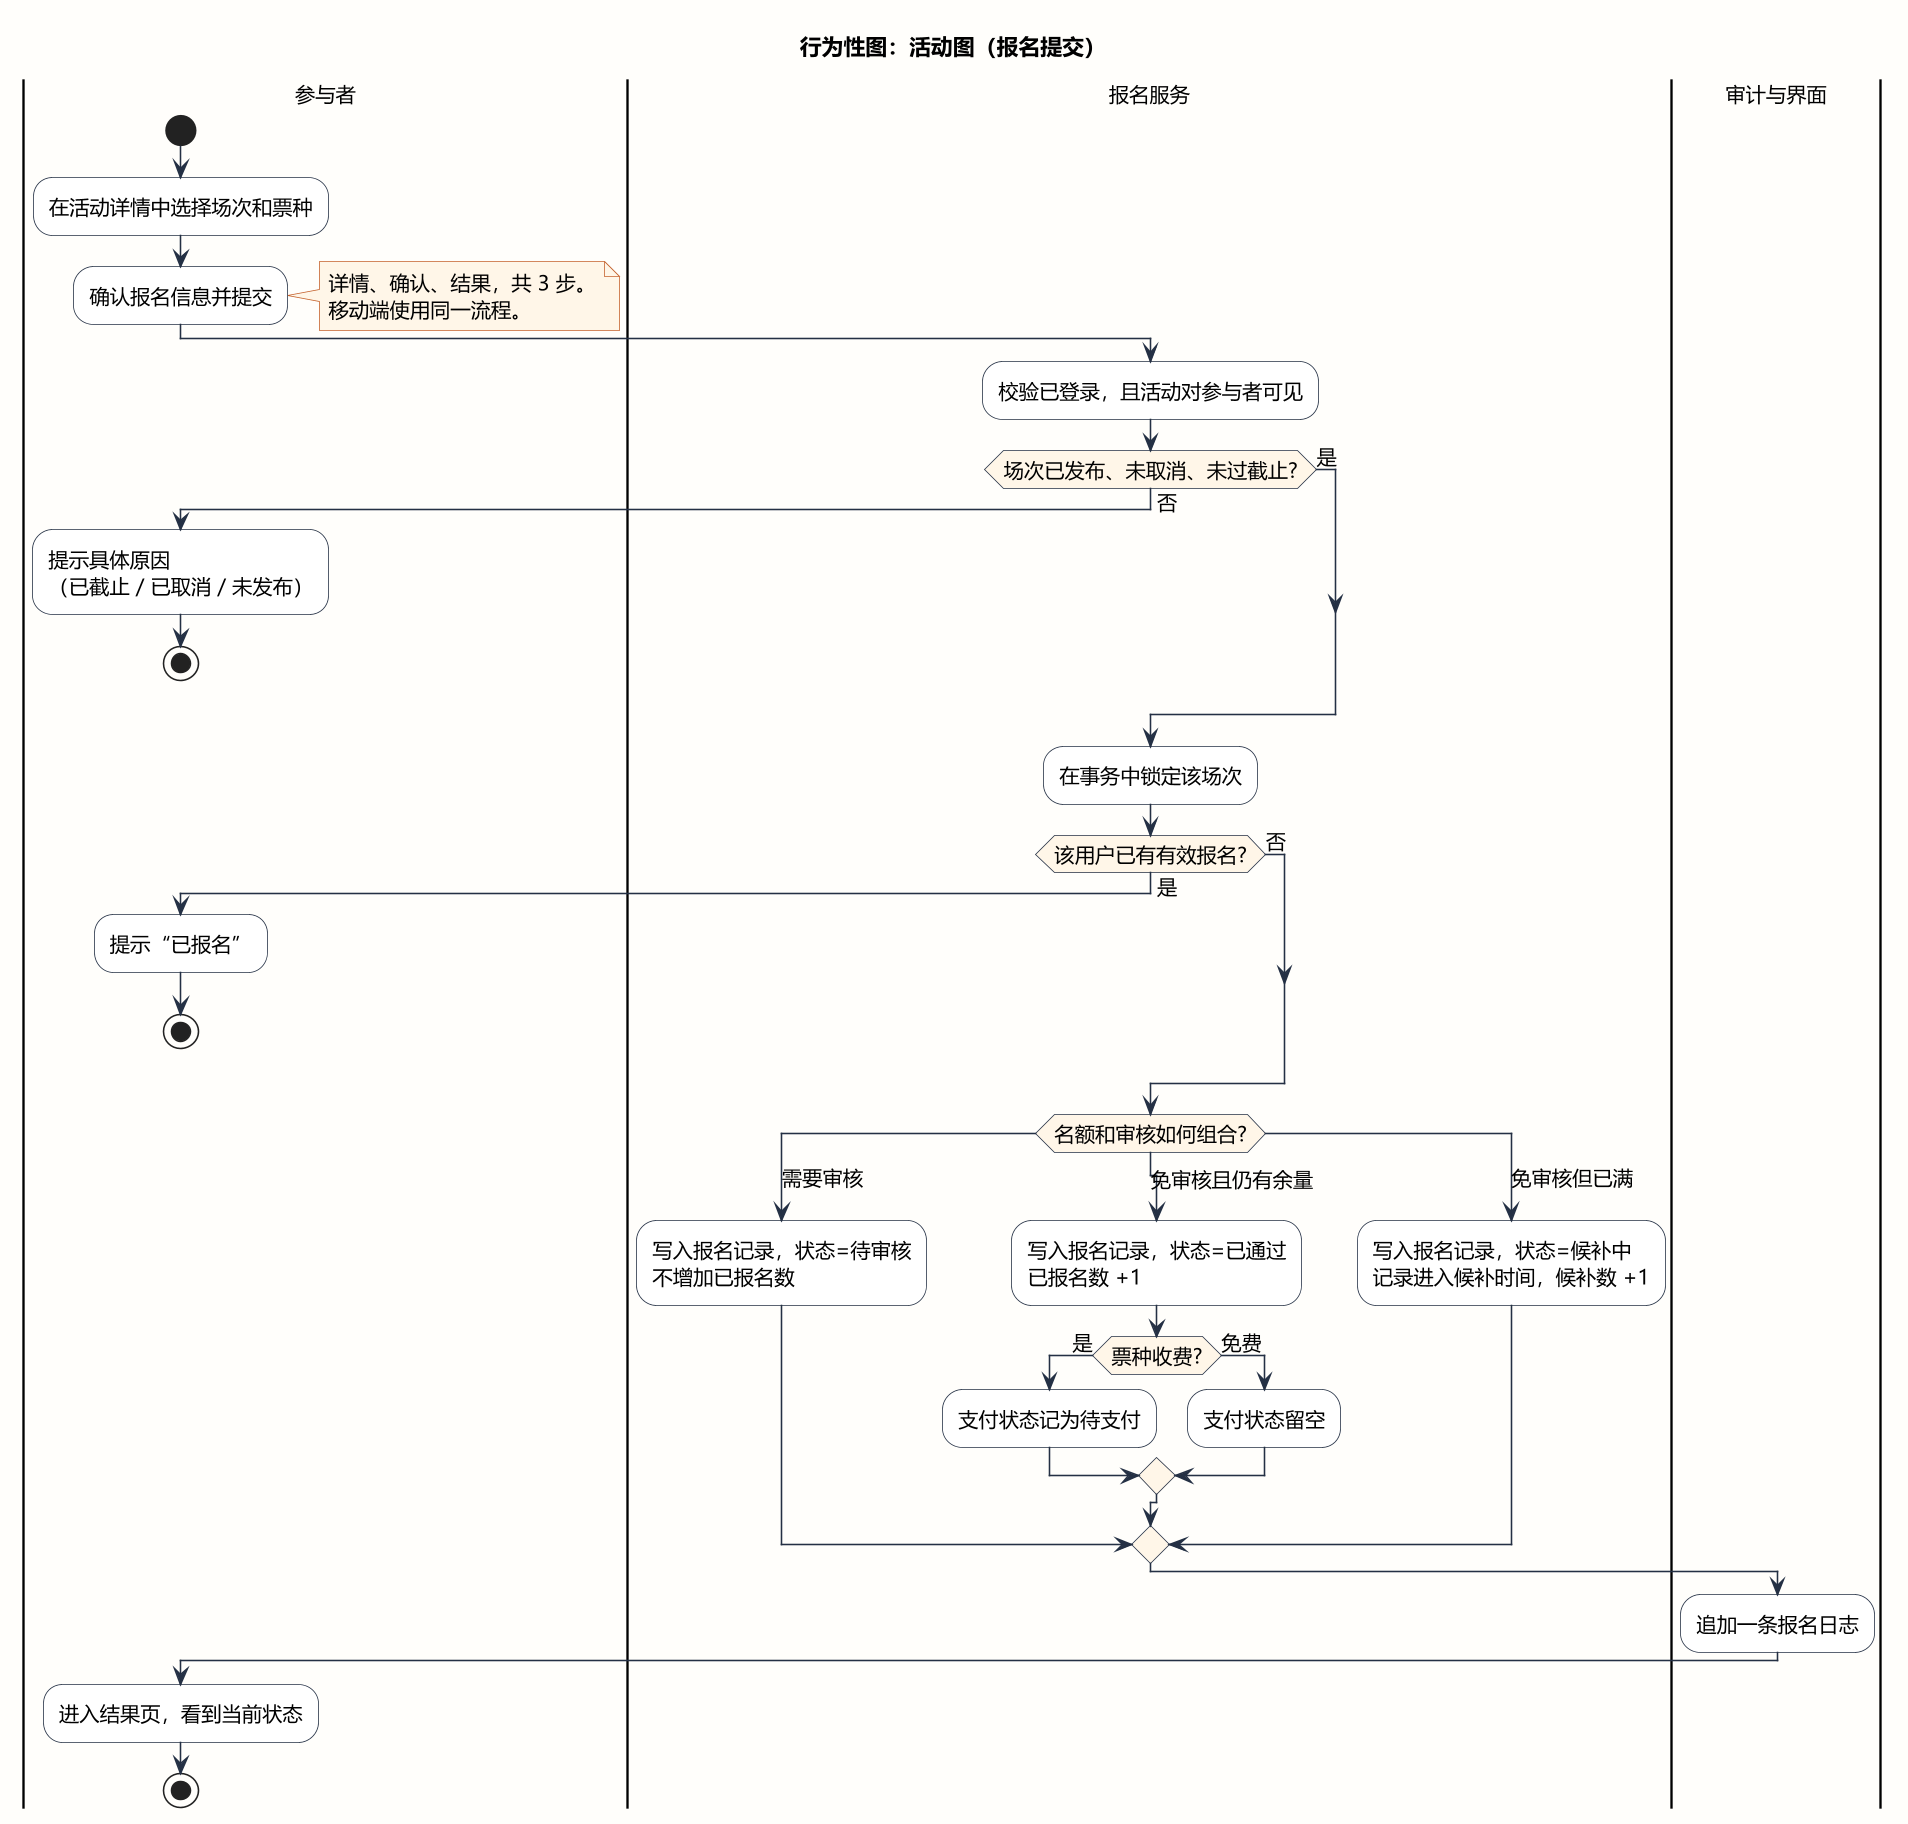

The diagram above was rendered by PlantUML. Its source (embedded in the PNG):
@startuml UML活动图-报名
title 行为性图：活动图（报名提交）

skinparam shadowing false
skinparam dpi 150
skinparam defaultFontName Microsoft YaHei
skinparam defaultFontSize 13
skinparam backgroundColor #FFFEFB
skinparam ArrowColor #243044
skinparam ActivityBorderColor #243044
skinparam ActivityBackgroundColor #FFFFFF
skinparam ActivityDiamondBorderColor #243044
skinparam ActivityDiamondBackgroundColor #FFF6E8
skinparam PartitionBorderColor #243044
skinparam PartitionBackgroundColor #F7F4EE
skinparam NoteBackgroundColor #FFF6E8
skinparam NoteBorderColor #C4622D

|参与者|
start
:在活动详情中选择场次和票种;
:确认报名信息并提交;
note right
  详情、确认、结果，共 3 步。
  移动端使用同一流程。
end note

|报名服务|
:校验已登录，且活动对参与者可见;
if (场次已发布、未取消、未过截止?) then (否)
  |参与者|
  :提示具体原因\n（已截止 / 已取消 / 未发布）;
  stop
else (是)
endif

|报名服务|
:在事务中锁定该场次;
if (该用户已有有效报名?) then (是)
  |参与者|
  :提示“已报名”;
  stop
else (否)
endif

|报名服务|
switch (名额和审核如何组合?)
case (需要审核)
  :写入报名记录，状态=待审核\n不增加已报名数;
case (免审核且仍有余量)
  :写入报名记录，状态=已通过\n已报名数 +1;
  if (票种收费?) then (是)
    :支付状态记为待支付;
  else (免费)
    :支付状态留空;
  endif
case (免审核但已满)
  :写入报名记录，状态=候补中\n记录进入候补时间，候补数 +1;
endswitch

|审计与界面|
:追加一条报名日志;
|参与者|
:进入结果页，看到当前状态;
stop
@enduml